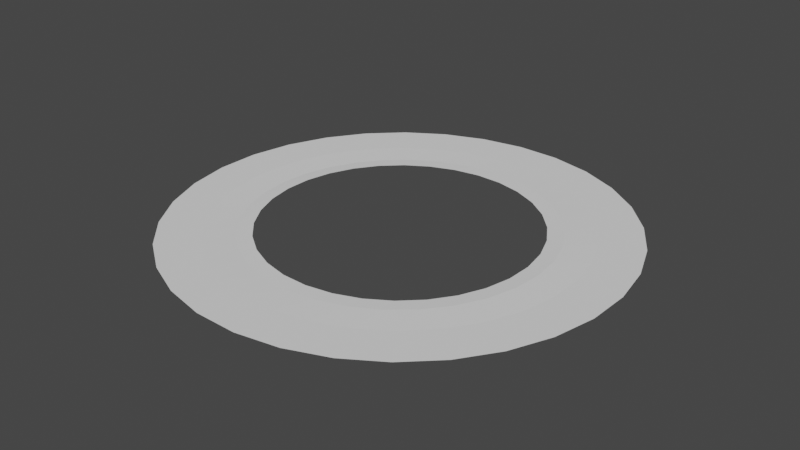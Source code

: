 # Source: ms_groundAura02.blend  (saved by Blender 3.3.6; exported with 4.5.12 LTS)
import bpy
from mathutils import Matrix  # noqa: F401  (used for matrix-valued properties, if any)

bpy.ops.wm.read_factory_settings(use_empty=True)
scene = bpy.context.scene
scene.name = 'Scene'

# ---- world
world_world = bpy.data.worlds.new('World'); scene.world = world_world
world_world.use_nodes = True; world_world.node_tree.nodes.clear()
_N = world_world.node_tree.nodes; _L = world_world.node_tree.links
n0 = _N.new('ShaderNodeOutputWorld'); n0.name = 'World Output'; n0.location = (300, 300)
n1 = _N.new('ShaderNodeBackground'); n1.name = 'Background'; n1.location = (10, 300)
n1.inputs[0].default_value = (0.05088, 0.05088, 0.05088, 1.0)
_L.new(n1.outputs[0], n0.inputs[0])
n0.is_active_output = True
world_world.color = (0.05088, 0.05088, 0.05088)
world_world.use_sun_shadow = False
world_world.sun_shadow_jitter_overblur = 0.0

# ---- meshes
me_cylinder_001 = bpy.data.meshes.new('Cylinder.001')
me_cylinder_001.from_pydata([(0.7199, 0.5677, 0.0), (1.198e-08, 0.01037, 0.0), (0.8168, 0.4163, 0.0), (0.8823, 0.249, 0.0), (0.003969, 0.009581, 0.0), (0.9139, 0.07206, 0.0), (0.9104, -0.1076, 0.0), (0.007333, 0.007333, 0.0), (0.8719, -0.2832, 0.0), (0.7999, -0.4478, 0.0), (0.6972, -0.5953, 0.0), (0.5677, -0.7199, 0.0), (0.4163, -0.8168, 0.0), (0.249, -0.8823, 0.0), (0.009581, -0.003969, 0.0), (0.07206, -0.9139, 0.0), (-0.1076, -0.9104, 0.0), (-0.2832, -0.8719, 0.0), (0.005762, -0.008623, 0.0), (-0.4478, -0.7999, 0.0), (-0.5953, -0.6972, 0.0), (-0.7199, -0.5677, 0.0), (-0.8168, -0.4163, 0.0), (-0.8823, -0.249, 0.0), (-0.9139, -0.07206, 0.0), (-0.9104, 0.1076, 0.0), (-0.8719, 0.2832, 0.0), (-0.7999, 0.4478, 0.0), (-0.6972, 0.5953, 0.0), (-0.5677, 0.7199, 0.0), (-0.4163, 0.8168, 0.0), (-0.01017, 0.002023, 0.0), (-0.249, 0.8823, 0.0), (-0.07206, 0.9139, 0.0), (0.1076, 0.9104, 0.0), (0.2832, 0.8719, 0.0), (0.4478, 0.7999, 0.0), (0.5953, 0.6972, 0.0), (0.2739, 0.4821, 0.0), (0.3627, 0.4194, 0.0), (0.4375, 0.3406, 0.0), (0.4955, 0.2487, 0.0), (0.5345, 0.1472, 0.0), (0.553, 0.0401, 0.0), (0.5502, -0.06855, 0.0), (0.5262, -0.1746, 0.0), (0.4821, -0.2739, 0.0), (0.4194, -0.3627, 0.0), (0.3406, -0.4375, 0.0), (0.2487, -0.4955, 0.0), (0.1472, -0.5345, 0.0), (0.0401, -0.553, 0.0), (-0.06855, -0.5502, 0.0), (-0.1746, -0.5262, 0.0), (-0.2739, -0.4821, 0.0), (-0.3627, -0.4194, 0.0), (-0.4375, -0.3406, 0.0), (-0.4955, -0.2487, 0.0), (-0.5345, -0.1472, 0.0), (-0.553, -0.0401, 0.0), (-0.5502, 0.06855, 0.0), (-0.5262, 0.1746, 0.0), (-0.4821, 0.2739, 0.0), (-0.4194, 0.3627, 0.0), (-0.3406, 0.4375, 0.0), (-0.2487, 0.4955, 0.0), (-0.1472, 0.5345, 0.0), (-0.0401, 0.553, 0.0), (0.06855, 0.5502, 0.0), (0.1746, 0.5262, 0.0), (0.4326, 0.4409, 0.002482), (0.574, 0.4672, 0.0), (0.6915, 0.4403, 0.0), (0.5103, 0.348, 0.003014), (0.6541, 0.3463, 0.0), (0.7641, 0.2969, 0.0), (0.5684, 0.2418, 0.003429), (0.7091, 0.212, 0.0), (0.8073, 0.1421, 0.0), (0.6046, 0.1263, 0.003713), (0.7368, 0.06961, 0.0), (0.8195, -0.01809, 0.0), (0.6176, 0.005883, 0.003854), (0.7363, -0.07547, 0.0), (0.8003, -0.1776, 0.0), (0.6069, -0.1147, 0.003847), (0.7074, -0.2177, 0.0), (0.7502, -0.3303, 0.0), (0.5729, -0.2309, 0.003692), (0.6513, -0.3515, 0.0), (0.6714, -0.4703, 0.0), (0.5168, -0.3383, 0.003396), (0.5702, -0.4718, 0.0), (0.5667, -0.5923, 0.0), (0.4409, -0.4326, 0.002968), (0.4672, -0.574, 0.0), (0.4403, -0.6915, 0.0), (0.348, -0.5103, 0.002427), (0.3463, -0.6541, 0.0), (0.2969, -0.7641, 0.0), (0.2418, -0.5684, 0.001792), (0.212, -0.7091, 0.0), (0.1421, -0.8073, 0.0), (0.1263, -0.6046, 0.001089), (0.06961, -0.7368, 0.0), (-0.01809, -0.8195, 0.0), (0.005881, -0.6177, 0.0003437), (-0.07547, -0.7363, 0.0), (-0.1776, -0.8003, 0.0), (-0.1147, -0.6069, -0.0004149), (-0.2177, -0.7074, 0.0), (-0.3303, -0.7502, 0.0), (-0.2309, -0.5729, -0.001157), (-0.3515, -0.6513, 0.0), (-0.4703, -0.6714, 0.0), (-0.3383, -0.5168, -0.001856), (-0.4718, -0.5702, 0.0), (-0.5923, -0.5667, 0.0), (-0.4326, -0.4409, -0.002482), (-0.574, -0.4672, 0.0), (-0.6915, -0.4403, 0.0), (-0.5103, -0.348, -0.003014), (-0.6541, -0.3463, 0.0), (-0.7641, -0.2969, 0.0), (-0.5684, -0.2418, -0.003429), (-0.7091, -0.212, 0.0), (-0.8073, -0.1421, 0.0), (-0.6046, -0.1263, -0.003713), (-0.7368, -0.06961, 0.0), (-0.8195, 0.01809, 0.0), (-0.6176, -0.005883, -0.003854), (-0.7363, 0.07547, 0.0), (-0.8003, 0.1776, 0.0), (-0.6069, 0.1147, -0.003847), (-0.7074, 0.2177, 0.0), (-0.7502, 0.3303, 0.0), (-0.5729, 0.2309, -0.003692), (-0.6513, 0.3515, 0.0), (-0.6714, 0.4703, 0.0), (-0.5168, 0.3383, -0.003396), (-0.5702, 0.4718, 0.0), (-0.5667, 0.5923, 0.0), (-0.4409, 0.4326, -0.002968), (-0.4672, 0.574, 0.0), (-0.4403, 0.6915, 0.0), (-0.348, 0.5103, -0.002427), (-0.3463, 0.6541, 0.0), (-0.2969, 0.7641, 0.0), (-0.2418, 0.5684, -0.001792), (-0.212, 0.7091, 0.0), (-0.1421, 0.8073, 0.0), (-0.1263, 0.6046, -0.001089), (-0.06961, 0.7368, 0.0), (0.01809, 0.8195, 0.0), (-0.005881, 0.6177, -0.0003437), (0.07547, 0.7363, 0.0), (0.1776, 0.8003, 0.0), (0.1147, 0.6069, 0.0004149), (0.2177, 0.7074, 0.0), (0.3303, 0.7502, 0.0), (0.2309, 0.5729, 0.001157), (0.3515, 0.6513, 0.0), (0.4703, 0.6714, 0.0), (0.5923, 0.5667, 0.0), (0.4718, 0.5702, 0.0), (0.3383, 0.5168, 0.001856)], [], [(160, 69, 38, 165), (157, 68, 69, 160), (154, 67, 68, 157), (151, 66, 67, 154), (148, 65, 66, 151), (145, 64, 65, 148), (142, 63, 64, 145), (139, 62, 63, 142), (136, 61, 62, 139), (133, 60, 61, 136), (130, 59, 60, 133), (127, 58, 59, 130), (124, 57, 58, 127), (121, 56, 57, 124), (118, 55, 56, 121), (115, 54, 55, 118), (112, 53, 54, 115), (109, 52, 53, 112), (106, 51, 52, 109), (103, 50, 51, 106), (100, 49, 50, 103), (97, 48, 49, 100), (94, 47, 48, 97), (91, 46, 47, 94), (88, 45, 46, 91), (85, 44, 45, 88), (82, 43, 44, 85), (79, 42, 43, 82), (76, 41, 42, 79), (73, 40, 41, 76), (70, 39, 40, 73), (165, 38, 39, 70), (0, 163, 72, 2), (163, 164, 71, 72), (164, 165, 70, 71), (2, 72, 75, 3), (72, 71, 74, 75), (71, 70, 73, 74), (3, 75, 78, 5), (75, 74, 77, 78), (74, 73, 76, 77), (5, 78, 81, 6), (78, 77, 80, 81), (77, 76, 79, 80), (6, 81, 84, 8), (81, 80, 83, 84), (80, 79, 82, 83), (8, 84, 87, 9), (84, 83, 86, 87), (83, 82, 85, 86), (9, 87, 90, 10), (87, 86, 89, 90), (86, 85, 88, 89), (10, 90, 93, 11), (90, 89, 92, 93), (89, 88, 91, 92), (11, 93, 96, 12), (93, 92, 95, 96), (92, 91, 94, 95), (12, 96, 99, 13), (96, 95, 98, 99), (95, 94, 97, 98), (13, 99, 102, 15), (99, 98, 101, 102), (98, 97, 100, 101), (15, 102, 105, 16), (102, 101, 104, 105), (101, 100, 103, 104), (16, 105, 108, 17), (105, 104, 107, 108), (104, 103, 106, 107), (17, 108, 111, 19), (108, 107, 110, 111), (107, 106, 109, 110), (19, 111, 114, 20), (111, 110, 113, 114), (110, 109, 112, 113), (20, 114, 117, 21), (114, 113, 116, 117), (113, 112, 115, 116), (21, 117, 120, 22), (117, 116, 119, 120), (116, 115, 118, 119), (22, 120, 123, 23), (120, 119, 122, 123), (119, 118, 121, 122), (23, 123, 126, 24), (123, 122, 125, 126), (122, 121, 124, 125), (24, 126, 129, 25), (126, 125, 128, 129), (125, 124, 127, 128), (25, 129, 132, 26), (129, 128, 131, 132), (128, 127, 130, 131), (26, 132, 135, 27), (132, 131, 134, 135), (131, 130, 133, 134), (27, 135, 138, 28), (135, 134, 137, 138), (134, 133, 136, 137), (28, 138, 141, 29), (138, 137, 140, 141), (137, 136, 139, 140), (29, 141, 144, 30), (141, 140, 143, 144), (140, 139, 142, 143), (30, 144, 147, 32), (144, 143, 146, 147), (143, 142, 145, 146), (32, 147, 150, 33), (147, 146, 149, 150), (146, 145, 148, 149), (33, 150, 153, 34), (150, 149, 152, 153), (149, 148, 151, 152), (34, 153, 156, 35), (153, 152, 155, 156), (152, 151, 154, 155), (35, 156, 159, 36), (156, 155, 158, 159), (155, 154, 157, 158), (36, 159, 162, 37), (159, 158, 161, 162), (158, 157, 160, 161), (37, 162, 163, 0), (162, 161, 164, 163), (161, 160, 165, 164)])
_uv = me_cylinder_001.uv_layers.new(name='UVMap')
_uv.uv.foreach_set('vector', [0.03491, 0.748, 0.03491, 0.9961, 0.003906, 0.9961, 0.003906, 0.748, 0.06592, 0.748, 0.06592, 0.9961, 0.03491, 0.9961, 0.03491, 0.748, 0.09692, 0.748, 0.09692, 0.9961, 0.06592, 0.9961, 0.06592, 0.748, 0.1279, 0.748, 0.1279, 0.9961, 0.09692, 0.9961, 0.09692, 0.748, 0.1589, 0.748, 0.1589, 0.9961, 0.1279, 0.9961, 0.1279, 0.748, 0.1899, 0.748, 0.1899, 0.9961, 0.1589, 0.9961, 0.1589, 0.748, 0.2209, 0.748, 0.2209, 0.9961, 0.1899, 0.9961, 0.1899, 0.748, 0.252, 0.748, 0.252, 0.9961, 0.2209, 0.9961, 0.2209, 0.748, 0.283, 0.748, 0.283, 0.9961, 0.252, 0.9961, 0.252, 0.748, 0.314, 0.748, 0.314, 0.9961, 0.283, 0.9961, 0.283, 0.748, 0.345, 0.748, 0.345, 0.9961, 0.314, 0.9961, 0.314, 0.748, 0.376, 0.748, 0.376, 0.9961, 0.345, 0.9961, 0.345, 0.748, 0.407, 0.748, 0.407, 0.9961, 0.376, 0.9961, 0.376, 0.748, 0.438, 0.748, 0.438, 0.9961, 0.407, 0.9961, 0.407, 0.748, 0.469, 0.748, 0.469, 0.9961, 0.438, 0.9961, 0.438, 0.748, 0.5, 0.748, 0.5, 0.9961, 0.469, 0.9961, 0.469, 0.748, 0.531, 0.748, 0.531, 0.9961, 0.5, 0.9961, 0.5, 0.748, 0.562, 0.748, 0.562, 0.9961, 0.531, 0.9961, 0.531, 0.748, 0.593, 0.748, 0.593, 0.9961, 0.562, 0.9961, 0.562, 0.748, 0.624, 0.748, 0.624, 0.9961, 0.593, 0.9961, 0.593, 0.748, 0.655, 0.748, 0.655, 0.9961, 0.624, 0.9961, 0.624, 0.748, 0.686, 0.748, 0.686, 0.9961, 0.655, 0.9961, 0.655, 0.748, 0.717, 0.748, 0.717, 0.9961, 0.686, 0.9961, 0.686, 0.748, 0.748, 0.748, 0.748, 0.9961, 0.717, 0.9961, 0.717, 0.748, 0.7791, 0.748, 0.7791, 0.9961, 0.748, 0.9961, 0.748, 0.748, 0.8101, 0.748, 0.8101, 0.9961, 0.7791, 0.9961, 0.7791, 0.748, 0.8411, 0.748, 0.8411, 0.9961, 0.8101, 0.9961, 0.8101, 0.748, 0.8721, 0.748, 0.8721, 0.9961, 0.8411, 0.9961, 0.8411, 0.748, 0.9031, 0.748, 0.9031, 0.9961, 0.8721, 0.9961, 0.8721, 0.748, 0.9341, 0.748, 0.9341, 0.9961, 0.9031, 0.9961, 0.9031, 0.748, 0.9651, 0.748, 0.9651, 0.9961, 0.9341, 0.9961, 0.9341, 0.748, 0.9961, 0.748, 0.9961, 0.9961, 0.9651, 0.9961, 0.9651, 0.748, 0.9961, 0.003906, 0.9961, 0.252, 0.9651, 0.252, 0.9651, 0.003906, 0.9961, 0.252, 0.9961, 0.5, 0.9651, 0.5, 0.9651, 0.252, 0.9961, 0.5, 0.9961, 0.748, 0.9651, 0.748, 0.9651, 0.5, 0.9651, 0.003906, 0.9651, 0.252, 0.9341, 0.252, 0.9341, 0.003906, 0.9651, 0.252, 0.9651, 0.5, 0.9341, 0.5, 0.9341, 0.252, 0.9651, 0.5, 0.9651, 0.748, 0.9341, 0.748, 0.9341, 0.5, 0.9341, 0.003906, 0.9341, 0.252, 0.9031, 0.252, 0.9031, 0.003906, 0.9341, 0.252, 0.9341, 0.5, 0.9031, 0.5, 0.9031, 0.252, 0.9341, 0.5, 0.9341, 0.748, 0.9031, 0.748, 0.9031, 0.5, 0.9031, 0.003906, 0.9031, 0.252, 0.8721, 0.252, 0.8721, 0.003906, 0.9031, 0.252, 0.9031, 0.5, 0.8721, 0.5, 0.8721, 0.252, 0.9031, 0.5, 0.9031, 0.748, 0.8721, 0.748, 0.8721, 0.5, 0.8721, 0.003906, 0.8721, 0.252, 0.8411, 0.252, 0.8411, 0.003906, 0.8721, 0.252, 0.8721, 0.5, 0.8411, 0.5, 0.8411, 0.252, 0.8721, 0.5, 0.8721, 0.748, 0.8411, 0.748, 0.8411, 0.5, 0.8411, 0.003906, 0.8411, 0.252, 0.8101, 0.252, 0.8101, 0.003906, 0.8411, 0.252, 0.8411, 0.5, 0.8101, 0.5, 0.8101, 0.252, 0.8411, 0.5, 0.8411, 0.748, 0.8101, 0.748, 0.8101, 0.5, 0.8101, 0.003906, 0.8101, 0.252, 0.7791, 0.252, 0.7791, 0.003906, 0.8101, 0.252, 0.8101, 0.5, 0.7791, 0.5, 0.7791, 0.252, 0.8101, 0.5, 0.8101, 0.748, 0.7791, 0.748, 0.7791, 0.5, 0.7791, 0.003906, 0.7791, 0.252, 0.748, 0.252, 0.748, 0.003906, 0.7791, 0.252, 0.7791, 0.5, 0.748, 0.5, 0.748, 0.252, 0.7791, 0.5, 0.7791, 0.748, 0.748, 0.748, 0.748, 0.5, 0.748, 0.003906, 0.748, 0.252, 0.717, 0.252, 0.717, 0.003906, 0.748, 0.252, 0.748, 0.5, 0.717, 0.5, 0.717, 0.252, 0.748, 0.5, 0.748, 0.748, 0.717, 0.748, 0.717, 0.5, 0.717, 0.003906, 0.717, 0.252, 0.686, 0.252, 0.686, 0.003906, 0.717, 0.252, 0.717, 0.5, 0.686, 0.5, 0.686, 0.252, 0.717, 0.5, 0.717, 0.748, 0.686, 0.748, 0.686, 0.5, 0.686, 0.003906, 0.686, 0.252, 0.655, 0.252, 0.655, 0.003906, 0.686, 0.252, 0.686, 0.5, 0.655, 0.5, 0.655, 0.252, 0.686, 0.5, 0.686, 0.748, 0.655, 0.748, 0.655, 0.5, 0.655, 0.003906, 0.655, 0.252, 0.624, 0.252, 0.624, 0.003906, 0.655, 0.252, 0.655, 0.5, 0.624, 0.5, 0.624, 0.252, 0.655, 0.5, 0.655, 0.748, 0.624, 0.748, 0.624, 0.5, 0.624, 0.003906, 0.624, 0.252, 0.593, 0.252, 0.593, 0.003906, 0.624, 0.252, 0.624, 0.5, 0.593, 0.5, 0.593, 0.252, 0.624, 0.5, 0.624, 0.748, 0.593, 0.748, 0.593, 0.5, 0.593, 0.003906, 0.593, 0.252, 0.562, 0.252, 0.562, 0.003906, 0.593, 0.252, 0.593, 0.5, 0.562, 0.5, 0.562, 0.252, 0.593, 0.5, 0.593, 0.748, 0.562, 0.748, 0.562, 0.5, 0.562, 0.003906, 0.562, 0.252, 0.531, 0.252, 0.531, 0.003906, 0.562, 0.252, 0.562, 0.5, 0.531, 0.5, 0.531, 0.252, 0.562, 0.5, 0.562, 0.748, 0.531, 0.748, 0.531, 0.5, 0.531, 0.003906, 0.531, 0.252, 0.5, 0.252, 0.5, 0.003906, 0.531, 0.252, 0.531, 0.5, 0.5, 0.5, 0.5, 0.252, 0.531, 0.5, 0.531, 0.748, 0.5, 0.748, 0.5, 0.5, 0.5, 0.003906, 0.5, 0.252, 0.469, 0.252, 0.469, 0.003906, 0.5, 0.252, 0.5, 0.5, 0.469, 0.5, 0.469, 0.252, 0.5, 0.5, 0.5, 0.748, 0.469, 0.748, 0.469, 0.5, 0.469, 0.003906, 0.469, 0.252, 0.438, 0.252, 0.438, 0.003906, 0.469, 0.252, 0.469, 0.5, 0.438, 0.5, 0.438, 0.252, 0.469, 0.5, 0.469, 0.748, 0.438, 0.748, 0.438, 0.5, 0.438, 0.003906, 0.438, 0.252, 0.407, 0.252, 0.407, 0.003906, 0.438, 0.252, 0.438, 0.5, 0.407, 0.5, 0.407, 0.252, 0.438, 0.5, 0.438, 0.748, 0.407, 0.748, 0.407, 0.5, 0.407, 0.003906, 0.407, 0.252, 0.376, 0.252, 0.376, 0.003906, 0.407, 0.252, 0.407, 0.5, 0.376, 0.5, 0.376, 0.252, 0.407, 0.5, 0.407, 0.748, 0.376, 0.748, 0.376, 0.5, 0.376, 0.003906, 0.376, 0.252, 0.345, 0.252, 0.345, 0.003906, 0.376, 0.252, 0.376, 0.5, 0.345, 0.5, 0.345, 0.252, 0.376, 0.5, 0.376, 0.748, 0.345, 0.748, 0.345, 0.5, 0.345, 0.003906, 0.345, 0.252, 0.314, 0.252, 0.314, 0.003906, 0.345, 0.252, 0.345, 0.5, 0.314, 0.5, 0.314, 0.252, 0.345, 0.5, 0.345, 0.748, 0.314, 0.748, 0.314, 0.5, 0.314, 0.003906, 0.314, 0.252, 0.283, 0.252, 0.283, 0.003906, 0.314, 0.252, 0.314, 0.5, 0.283, 0.5, 0.283, 0.252, 0.314, 0.5, 0.314, 0.748, 0.283, 0.748, 0.283, 0.5, 0.283, 0.003906, 0.283, 0.252, 0.252, 0.252, 0.252, 0.003906, 0.283, 0.252, 0.283, 0.5, 0.252, 0.5, 0.252, 0.252, 0.283, 0.5, 0.283, 0.748, 0.252, 0.748, 0.252, 0.5, 0.252, 0.003906, 0.252, 0.252, 0.2209, 0.252, 0.2209, 0.003906, 0.252, 0.252, 0.252, 0.5, 0.2209, 0.5, 0.2209, 0.252, 0.252, 0.5, 0.252, 0.748, 0.2209, 0.748, 0.2209, 0.5, 0.2209, 0.003906, 0.2209, 0.252, 0.1899, 0.252, 0.1899, 0.003906, 0.2209, 0.252, 0.2209, 0.5, 0.1899, 0.5, 0.1899, 0.252, 0.2209, 0.5, 0.2209, 0.748, 0.1899, 0.748, 0.1899, 0.5, 0.1899, 0.003906, 0.1899, 0.252, 0.1589, 0.252, 0.1589, 0.003906, 0.1899, 0.252, 0.1899, 0.5, 0.1589, 0.5, 0.1589, 0.252, 0.1899, 0.5, 0.1899, 0.748, 0.1589, 0.748, 0.1589, 0.5, 0.1589, 0.003906, 0.1589, 0.252, 0.1279, 0.252, 0.1279, 0.003906, 0.1589, 0.252, 0.1589, 0.5, 0.1279, 0.5, 0.1279, 0.252, 0.1589, 0.5, 0.1589, 0.748, 0.1279, 0.748, 0.1279, 0.5, 0.1279, 0.003906, 0.1279, 0.252, 0.09692, 0.252, 0.09692, 0.003906, 0.1279, 0.252, 0.1279, 0.5, 0.09692, 0.5, 0.09692, 0.252, 0.1279, 0.5, 0.1279, 0.748, 0.09692, 0.748, 0.09692, 0.5, 0.09692, 0.003906, 0.09692, 0.252, 0.06592, 0.252, 0.06592, 0.003906, 0.09692, 0.252, 0.09692, 0.5, 0.06592, 0.5, 0.06592, 0.252, 0.09692, 0.5, 0.09692, 0.748, 0.06592, 0.748, 0.06592, 0.5, 0.06592, 0.003906, 0.06592, 0.252, 0.03491, 0.252, 0.03491, 0.003906, 0.06592, 0.252, 0.06592, 0.5, 0.03491, 0.5, 0.03491, 0.252, 0.06592, 0.5, 0.06592, 0.748, 0.03491, 0.748, 0.03491, 0.5, 0.03491, 0.003906, 0.03491, 0.252, 0.003906, 0.252, 0.003906, 0.003906, 0.03491, 0.252, 0.03491, 0.5, 0.003906, 0.5, 0.003906, 0.252, 0.03491, 0.5, 0.03491, 0.748, 0.003906, 0.748, 0.003906, 0.5])
me_cylinder_001.update()

# ---- objects
ob_ms_groundaura02 = bpy.data.objects.new('ms_groundAura02', me_cylinder_001)

# ---- transforms, parenting, visibility, modifiers, constraints
ob_ms_groundaura02.location = (0.0, 0.0, 0.0)

# ---- collection membership
scene.collection.objects.link(ob_ms_groundaura02)

# ---- scene / render settings (as saved in the file)
scene.frame_start = 1; scene.frame_end = 250; scene.frame_set(1)
scene.render.engine = 'BLENDER_EEVEE_NEXT'
scene.cycles.sampling_pattern = 'TABULATED_SOBOL'
scene.cycles.use_light_tree = False
scene.view_settings.view_transform = 'Filmic'
bpy.context.view_layer.update()

# ---- added for rendering (the .blend has no active camera and no usable light): camera, sun
cam_auto = bpy.data.cameras.new('AutoCamera')
cam_auto.lens = 50.0
cam_auto.sensor_width = 36.0
cam_auto.clip_end = 1000.0
ob_auto_camera = bpy.data.objects.new('AutoCamera', cam_auto)
scene.collection.objects.link(ob_auto_camera)
ob_auto_camera.location = (2.39165, -2.86998, 1.91332)
ob_auto_camera.rotation_euler = (1.09748, -7.21219e-08, 0.694738)
scene.camera = ob_auto_camera
light_auto_sun = bpy.data.lights.new('AutoSun', 'SUN')
light_auto_sun.energy = 3.0
light_auto_sun.angle = 0.0523599
ob_auto_sun = bpy.data.objects.new('AutoSun', light_auto_sun)
scene.collection.objects.link(ob_auto_sun)
ob_auto_sun.rotation_euler = (0.872665, 0.174533, 0.523599)
bpy.context.view_layer.update()
